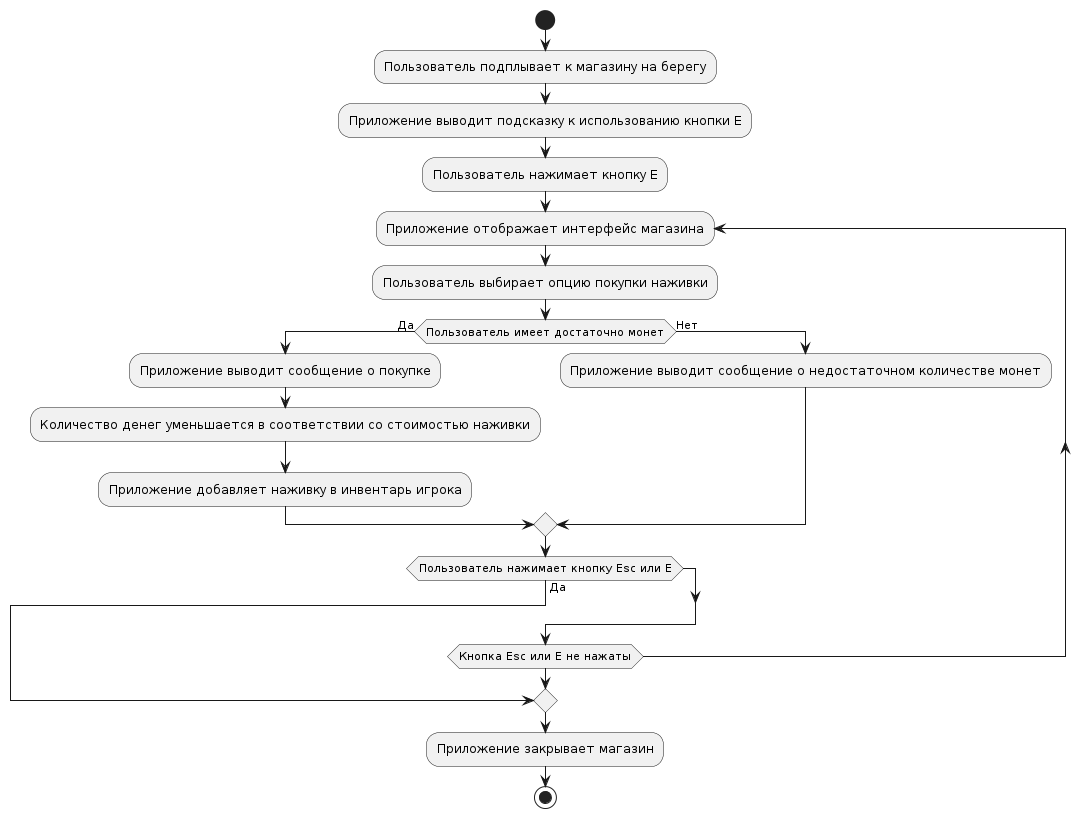

The diagram above was rendered by PlantUML. Its source (embedded in the PNG):
@startuml
start
:Пользователь подплывает к магазину на берегу;
:Приложение выводит подсказку к использованию кнопки Е;
:Пользователь нажимает кнопку Е;
repeat :Приложение отображает интерфейс магазина;
    :Пользователь выбирает опцию покупки наживки;
    if (Пользователь имеет достаточно монет) then (Да)
        :Приложение выводит сообщение о покупке;
        :Количество денег уменьшается в соответствии со стоимостью наживки;
        :Приложение добавляет наживку в инвентарь игрока;
    else (Нет)
        :Приложение выводит сообщение о недостаточном количестве монет;
    endif 
    if (Пользователь нажимает кнопку Esc или E) then (Да)
        break
    endif
repeat while (Кнопка Esc или E не нажаты)
:Приложение закрывает магазин;
stop
@enduml